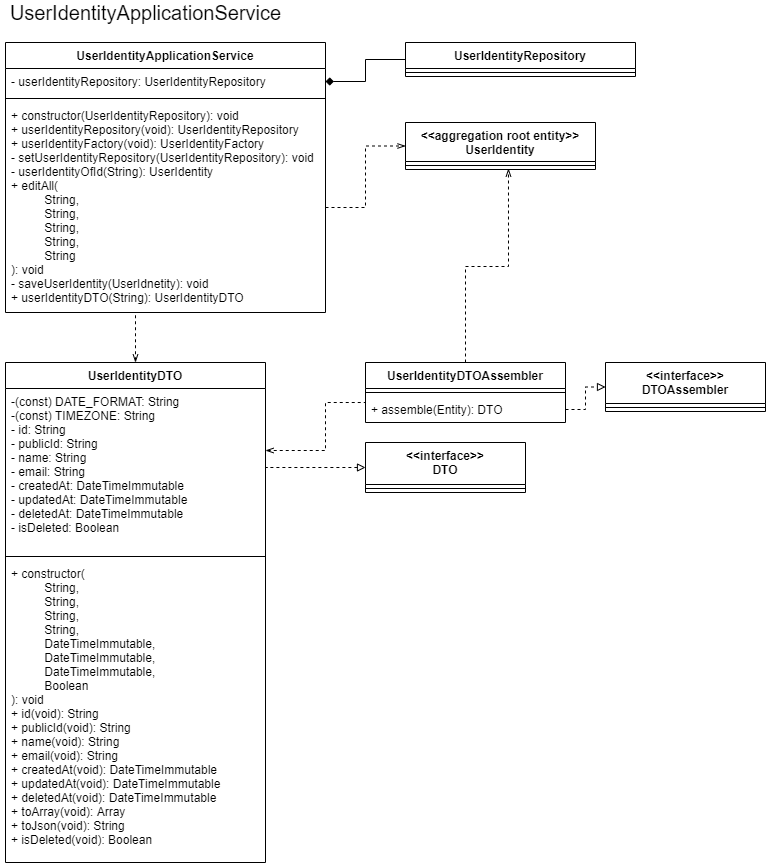

The diagram above was exported from draw.io. Its source (the exported page's mxGraphModel, read from the mxfile embedded in the PNG):
<mxGraphModel dx="1422" dy="737" grid="1" gridSize="10" guides="1" tooltips="1" connect="1" arrows="1" fold="1" page="1" pageScale="1" pageWidth="827" pageHeight="1169" math="0" shadow="0">
  <root>
    <mxCell id="cnrwTmmU_o9QM0OJjIrC-0" />
    <mxCell id="cnrwTmmU_o9QM0OJjIrC-1" parent="cnrwTmmU_o9QM0OJjIrC-0" />
    <mxCell id="Vdm4oC0bg0lUAVnVmnCk-0" value="&lt;font style=&quot;font-size: 20px&quot;&gt;UserIdentityApplicationService&lt;/font&gt;" style="text;html=1;align=center;verticalAlign=middle;resizable=0;points=[];;autosize=1;" parent="cnrwTmmU_o9QM0OJjIrC-1" vertex="1">
      <mxGeometry x="35" y="40" width="290" height="20" as="geometry" />
    </mxCell>
    <mxCell id="Vdm4oC0bg0lUAVnVmnCk-1" value="UserIdentityApplicationService" style="swimlane;fontStyle=1;align=center;verticalAlign=top;childLayout=stackLayout;horizontal=1;startSize=26;horizontalStack=0;resizeParent=1;resizeParentMax=0;resizeLast=0;collapsible=1;marginBottom=0;" parent="cnrwTmmU_o9QM0OJjIrC-1" vertex="1">
      <mxGeometry x="40" y="80" width="320" height="270" as="geometry" />
    </mxCell>
    <mxCell id="Vdm4oC0bg0lUAVnVmnCk-2" value="- userIdentityRepository: UserIdentityRepository" style="text;strokeColor=none;fillColor=none;align=left;verticalAlign=top;spacingLeft=4;spacingRight=4;overflow=hidden;rotatable=0;points=[[0,0.5],[1,0.5]];portConstraint=eastwest;" parent="Vdm4oC0bg0lUAVnVmnCk-1" vertex="1">
      <mxGeometry y="26" width="320" height="26" as="geometry" />
    </mxCell>
    <mxCell id="Vdm4oC0bg0lUAVnVmnCk-3" value="" style="line;strokeWidth=1;fillColor=none;align=left;verticalAlign=middle;spacingTop=-1;spacingLeft=3;spacingRight=3;rotatable=0;labelPosition=right;points=[];portConstraint=eastwest;" parent="Vdm4oC0bg0lUAVnVmnCk-1" vertex="1">
      <mxGeometry y="52" width="320" height="8" as="geometry" />
    </mxCell>
    <mxCell id="Vdm4oC0bg0lUAVnVmnCk-4" value="+ constructor(UserIdentityRepository): void&#10;+ userIdentityRepository(void): UserIdentityRepository&#10;+ userIdentityFactory(void): UserIdentityFactory&#10;- setUserIdentityRepository(UserIdentityRepository): void&#10;- userIdentityOfId(String): UserIdentity&#10;+ editAll(&#10;          String,&#10;          String,&#10;          String,&#10;          String,&#10;          String        &#10;): void&#10;- saveUserIdentity(UserIdnetity): void&#10;+ userIdentityDTO(String): UserIdentityDTO" style="text;strokeColor=none;fillColor=none;align=left;verticalAlign=top;spacingLeft=4;spacingRight=4;overflow=hidden;rotatable=0;points=[[0,0.5],[1,0.5]];portConstraint=eastwest;" parent="Vdm4oC0bg0lUAVnVmnCk-1" vertex="1">
      <mxGeometry y="60" width="320" height="210" as="geometry" />
    </mxCell>
    <mxCell id="jdU6XuHkcmMzmqjjG4Ig-0" style="edgeStyle=orthogonalEdgeStyle;rounded=0;orthogonalLoop=1;jettySize=auto;html=1;entryX=1;entryY=0.5;entryDx=0;entryDy=0;endArrow=diamond;endFill=1;" parent="cnrwTmmU_o9QM0OJjIrC-1" source="qDrTSx2-FafH7HbP_vCL-0" target="Vdm4oC0bg0lUAVnVmnCk-2" edge="1">
      <mxGeometry relative="1" as="geometry" />
    </mxCell>
    <mxCell id="qDrTSx2-FafH7HbP_vCL-0" value="UserIdentityRepository" style="swimlane;fontStyle=1;align=center;verticalAlign=top;childLayout=stackLayout;horizontal=1;startSize=26;horizontalStack=0;resizeParent=1;resizeParentMax=0;resizeLast=0;collapsible=1;marginBottom=0;" parent="cnrwTmmU_o9QM0OJjIrC-1" vertex="1">
      <mxGeometry x="440" y="80" width="230" height="34" as="geometry" />
    </mxCell>
    <mxCell id="qDrTSx2-FafH7HbP_vCL-2" value="" style="line;strokeWidth=1;fillColor=none;align=left;verticalAlign=middle;spacingTop=-1;spacingLeft=3;spacingRight=3;rotatable=0;labelPosition=right;points=[];portConstraint=eastwest;" parent="qDrTSx2-FafH7HbP_vCL-0" vertex="1">
      <mxGeometry y="26" width="230" height="8" as="geometry" />
    </mxCell>
    <mxCell id="HTidI0H-1fAzqNTQyuCv-0" value="&lt;&lt;aggregation root entity&gt;&gt;&#10;UserIdentity" style="swimlane;fontStyle=1;align=center;verticalAlign=top;childLayout=stackLayout;horizontal=1;startSize=39;horizontalStack=0;resizeParent=1;resizeParentMax=0;resizeLast=0;collapsible=1;marginBottom=0;" parent="cnrwTmmU_o9QM0OJjIrC-1" vertex="1">
      <mxGeometry x="440" y="160" width="190" height="47" as="geometry" />
    </mxCell>
    <mxCell id="HTidI0H-1fAzqNTQyuCv-2" value="" style="line;strokeWidth=1;fillColor=none;align=left;verticalAlign=middle;spacingTop=-1;spacingLeft=3;spacingRight=3;rotatable=0;labelPosition=right;points=[];portConstraint=eastwest;" parent="HTidI0H-1fAzqNTQyuCv-0" vertex="1">
      <mxGeometry y="39" width="190" height="8" as="geometry" />
    </mxCell>
    <mxCell id="HTidI0H-1fAzqNTQyuCv-4" style="edgeStyle=orthogonalEdgeStyle;rounded=0;orthogonalLoop=1;jettySize=auto;html=1;endArrow=openThin;endFill=0;dashed=1;" parent="cnrwTmmU_o9QM0OJjIrC-1" source="Vdm4oC0bg0lUAVnVmnCk-4" target="HTidI0H-1fAzqNTQyuCv-0" edge="1">
      <mxGeometry relative="1" as="geometry" />
    </mxCell>
    <mxCell id="F4PzzjxvhxBtOx4iJkdc-1" style="edgeStyle=orthogonalEdgeStyle;rounded=0;orthogonalLoop=1;jettySize=auto;html=1;entryX=0.487;entryY=1;entryDx=0;entryDy=0;entryPerimeter=0;dashed=1;startArrow=openThin;startFill=0;endArrow=none;endFill=0;" parent="cnrwTmmU_o9QM0OJjIrC-1" source="Fgnxe2Ftzp2ujzM-KJ6F-0" target="Vdm4oC0bg0lUAVnVmnCk-4" edge="1">
      <mxGeometry relative="1" as="geometry">
        <Array as="points">
          <mxPoint x="170" y="350" />
        </Array>
      </mxGeometry>
    </mxCell>
    <mxCell id="Fgnxe2Ftzp2ujzM-KJ6F-0" value="UserIdentityDTO" style="swimlane;fontStyle=1;align=center;verticalAlign=top;childLayout=stackLayout;horizontal=1;startSize=26;horizontalStack=0;resizeParent=1;resizeParentMax=0;resizeLast=0;collapsible=1;marginBottom=0;" parent="cnrwTmmU_o9QM0OJjIrC-1" vertex="1">
      <mxGeometry x="40" y="400" width="260" height="500" as="geometry" />
    </mxCell>
    <mxCell id="Fgnxe2Ftzp2ujzM-KJ6F-1" value="-(const) DATE_FORMAT: String&#10;-(const) TIMEZONE: String&#10;- id: String&#10;- publicId: String&#10;- name: String&#10;- email: String&#10;- createdAt: DateTimeImmutable&#10;- updatedAt: DateTimeImmutable&#10;- deletedAt: DateTimeImmutable&#10;- isDeleted: Boolean" style="text;strokeColor=none;fillColor=none;align=left;verticalAlign=top;spacingLeft=4;spacingRight=4;overflow=hidden;rotatable=0;points=[[0,0.5],[1,0.5]];portConstraint=eastwest;" parent="Fgnxe2Ftzp2ujzM-KJ6F-0" vertex="1">
      <mxGeometry y="26" width="260" height="164" as="geometry" />
    </mxCell>
    <mxCell id="Fgnxe2Ftzp2ujzM-KJ6F-2" value="" style="line;strokeWidth=1;fillColor=none;align=left;verticalAlign=middle;spacingTop=-1;spacingLeft=3;spacingRight=3;rotatable=0;labelPosition=right;points=[];portConstraint=eastwest;" parent="Fgnxe2Ftzp2ujzM-KJ6F-0" vertex="1">
      <mxGeometry y="190" width="260" height="8" as="geometry" />
    </mxCell>
    <mxCell id="Fgnxe2Ftzp2ujzM-KJ6F-3" value="+ constructor(&#10;          String,&#10;          String,&#10;          String,&#10;          String,&#10;          DateTimeImmutable,&#10;          DateTimeImmutable,&#10;          DateTimeImmutable,&#10;          Boolean&#10;): void&#10;+ id(void): String&#10;+ publicId(void): String&#10;+ name(void): String&#10;+ email(void): String&#10;+ createdAt(void): DateTimeImmutable&#10;+ updatedAt(void): DateTimeImmutable&#10;+ deletedAt(void): DateTimeImmutable&#10;+ toArray(void): Array&#10;+ toJson(void): String&#10;+ isDeleted(void): Boolean" style="text;strokeColor=none;fillColor=none;align=left;verticalAlign=top;spacingLeft=4;spacingRight=4;overflow=hidden;rotatable=0;points=[[0,0.5],[1,0.5]];portConstraint=eastwest;" parent="Fgnxe2Ftzp2ujzM-KJ6F-0" vertex="1">
      <mxGeometry y="198" width="260" height="302" as="geometry" />
    </mxCell>
    <mxCell id="pvwKO3kaAjN3FhG9GVY6-0" style="edgeStyle=orthogonalEdgeStyle;rounded=0;orthogonalLoop=1;jettySize=auto;html=1;entryX=0.542;entryY=0.875;entryDx=0;entryDy=0;entryPerimeter=0;dashed=1;startArrow=none;startFill=0;endArrow=openThin;endFill=0;" parent="cnrwTmmU_o9QM0OJjIrC-1" source="yqCtDZHxx8hh3uQjbyNv-0" target="HTidI0H-1fAzqNTQyuCv-2" edge="1">
      <mxGeometry relative="1" as="geometry">
        <Array as="points">
          <mxPoint x="500" y="304" />
          <mxPoint x="543" y="304" />
        </Array>
      </mxGeometry>
    </mxCell>
    <mxCell id="yqCtDZHxx8hh3uQjbyNv-0" value="UserIdentityDTOAssembler" style="swimlane;fontStyle=1;align=center;verticalAlign=top;childLayout=stackLayout;horizontal=1;startSize=26;horizontalStack=0;resizeParent=1;resizeParentMax=0;resizeLast=0;collapsible=1;marginBottom=0;" parent="cnrwTmmU_o9QM0OJjIrC-1" vertex="1">
      <mxGeometry x="400" y="400" width="200" height="60" as="geometry" />
    </mxCell>
    <mxCell id="yqCtDZHxx8hh3uQjbyNv-2" value="" style="line;strokeWidth=1;fillColor=none;align=left;verticalAlign=middle;spacingTop=-1;spacingLeft=3;spacingRight=3;rotatable=0;labelPosition=right;points=[];portConstraint=eastwest;" parent="yqCtDZHxx8hh3uQjbyNv-0" vertex="1">
      <mxGeometry y="26" width="200" height="8" as="geometry" />
    </mxCell>
    <mxCell id="yqCtDZHxx8hh3uQjbyNv-3" value="+ assemble(Entity): DTO" style="text;strokeColor=none;fillColor=none;align=left;verticalAlign=top;spacingLeft=4;spacingRight=4;overflow=hidden;rotatable=0;points=[[0,0.5],[1,0.5]];portConstraint=eastwest;" parent="yqCtDZHxx8hh3uQjbyNv-0" vertex="1">
      <mxGeometry y="34" width="200" height="26" as="geometry" />
    </mxCell>
    <mxCell id="F4PzzjxvhxBtOx4iJkdc-0" style="edgeStyle=orthogonalEdgeStyle;rounded=0;orthogonalLoop=1;jettySize=auto;html=1;entryX=0;entryY=0.231;entryDx=0;entryDy=0;entryPerimeter=0;dashed=1;endArrow=none;endFill=0;startArrow=openThin;startFill=0;" parent="cnrwTmmU_o9QM0OJjIrC-1" target="yqCtDZHxx8hh3uQjbyNv-3" edge="1">
      <mxGeometry relative="1" as="geometry">
        <mxPoint x="300" y="488" as="sourcePoint" />
        <Array as="points">
          <mxPoint x="360" y="488" />
          <mxPoint x="360" y="440" />
        </Array>
      </mxGeometry>
    </mxCell>
    <mxCell id="pvwKO3kaAjN3FhG9GVY6-1" value="&lt;&lt;interface&gt;&gt;&#10;DTOAssembler" style="swimlane;fontStyle=1;align=center;verticalAlign=top;childLayout=stackLayout;horizontal=1;startSize=41;horizontalStack=0;resizeParent=1;resizeParentMax=0;resizeLast=0;collapsible=1;marginBottom=0;" parent="cnrwTmmU_o9QM0OJjIrC-1" vertex="1">
      <mxGeometry x="640" y="400" width="160" height="49" as="geometry" />
    </mxCell>
    <mxCell id="pvwKO3kaAjN3FhG9GVY6-3" value="" style="line;strokeWidth=1;fillColor=none;align=left;verticalAlign=middle;spacingTop=-1;spacingLeft=3;spacingRight=3;rotatable=0;labelPosition=right;points=[];portConstraint=eastwest;" parent="pvwKO3kaAjN3FhG9GVY6-1" vertex="1">
      <mxGeometry y="41" width="160" height="8" as="geometry" />
    </mxCell>
    <mxCell id="pvwKO3kaAjN3FhG9GVY6-5" style="edgeStyle=orthogonalEdgeStyle;rounded=0;orthogonalLoop=1;jettySize=auto;html=1;entryX=0;entryY=0.5;entryDx=0;entryDy=0;dashed=1;startArrow=none;startFill=0;endArrow=block;endFill=0;" parent="cnrwTmmU_o9QM0OJjIrC-1" source="yqCtDZHxx8hh3uQjbyNv-3" target="pvwKO3kaAjN3FhG9GVY6-1" edge="1">
      <mxGeometry relative="1" as="geometry" />
    </mxCell>
    <mxCell id="pSj09arW5wBhNjSkKZu9-4" style="edgeStyle=orthogonalEdgeStyle;rounded=0;orthogonalLoop=1;jettySize=auto;html=1;dashed=1;startArrow=block;startFill=0;endArrow=none;endFill=0;" parent="cnrwTmmU_o9QM0OJjIrC-1" source="pSj09arW5wBhNjSkKZu9-0" edge="1">
      <mxGeometry relative="1" as="geometry">
        <mxPoint x="301" y="505" as="targetPoint" />
        <Array as="points">
          <mxPoint x="301" y="505" />
        </Array>
      </mxGeometry>
    </mxCell>
    <mxCell id="pSj09arW5wBhNjSkKZu9-0" value="&lt;&lt;interface&gt;&gt;&#10;DTO" style="swimlane;fontStyle=1;align=center;verticalAlign=top;childLayout=stackLayout;horizontal=1;startSize=42;horizontalStack=0;resizeParent=1;resizeParentMax=0;resizeLast=0;collapsible=1;marginBottom=0;" parent="cnrwTmmU_o9QM0OJjIrC-1" vertex="1">
      <mxGeometry x="400" y="480" width="160" height="50" as="geometry" />
    </mxCell>
    <mxCell id="pSj09arW5wBhNjSkKZu9-2" value="" style="line;strokeWidth=1;fillColor=none;align=left;verticalAlign=middle;spacingTop=-1;spacingLeft=3;spacingRight=3;rotatable=0;labelPosition=right;points=[];portConstraint=eastwest;" parent="pSj09arW5wBhNjSkKZu9-0" vertex="1">
      <mxGeometry y="42" width="160" height="8" as="geometry" />
    </mxCell>
  </root>
</mxGraphModel>